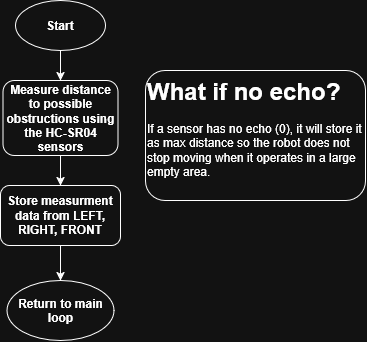

The diagram above was exported from draw.io. Its source (the exported page's mxGraphModel, read from the mxfile embedded in the PNG):
<mxGraphModel dx="1414" dy="759" grid="0" gridSize="10" guides="1" tooltips="1" connect="1" arrows="1" fold="1" page="1" pageScale="1" pageWidth="827" pageHeight="1169" math="0" shadow="0">
  <root>
    <mxCell id="0" />
    <mxCell id="1" parent="0" />
    <mxCell id="dqLpNKPy6At7IVOUpu3P-3" edge="1" parent="1" source="dqLpNKPy6At7IVOUpu3P-1" style="edgeStyle=orthogonalEdgeStyle;rounded=1;orthogonalLoop=1;jettySize=auto;html=1;defaultLabelBackgroundColor=gap;" target="dqLpNKPy6At7IVOUpu3P-2" value="">
      <mxGeometry relative="1" as="geometry" />
    </mxCell>
    <mxCell id="dqLpNKPy6At7IVOUpu3P-1" parent="1" style="ellipse;whiteSpace=wrap;html=1;shapeInside=1;rounded=1;roundedPerimeter=1;" value="&lt;b&gt;Start&lt;/b&gt;" vertex="1">
      <mxGeometry height="50" width="90" x="380" y="200" as="geometry" />
    </mxCell>
    <mxCell id="gIpPSA18wD4JBw3Lp8XL-2" edge="1" parent="1" source="dqLpNKPy6At7IVOUpu3P-2" style="edgeStyle=orthogonalEdgeStyle;rounded=1;orthogonalLoop=1;jettySize=auto;html=1;defaultLabelBackgroundColor=gap;" target="gIpPSA18wD4JBw3Lp8XL-1" value="">
      <mxGeometry relative="1" as="geometry" />
    </mxCell>
    <mxCell id="dqLpNKPy6At7IVOUpu3P-2" parent="1" style="whiteSpace=wrap;html=1;rounded=1;roundedPerimeter=1;" value="&lt;b&gt;Measure distance to possible obstructions using the HC-SR04 sensors&lt;/b&gt;" vertex="1">
      <mxGeometry height="75" width="115" x="367.5" y="280" as="geometry" />
    </mxCell>
    <mxCell id="PC2NR47Dz0vv_6VgbjBC-2" edge="1" parent="1" source="gIpPSA18wD4JBw3Lp8XL-1" style="edgeStyle=orthogonalEdgeStyle;rounded=1;orthogonalLoop=1;jettySize=auto;html=1;exitX=0.5;exitY=1;exitDx=0;exitDy=0;defaultLabelBackgroundColor=gap;" target="PC2NR47Dz0vv_6VgbjBC-1">
      <mxGeometry relative="1" as="geometry" />
    </mxCell>
    <mxCell id="gIpPSA18wD4JBw3Lp8XL-1" parent="1" style="whiteSpace=wrap;html=1;rounded=1;roundedPerimeter=1;" value="&lt;b&gt;Store measurment data from LEFT, RIGHT, FRONT&lt;/b&gt;" vertex="1">
      <mxGeometry height="60" width="120" x="365" y="385" as="geometry" />
    </mxCell>
    <mxCell id="PC2NR47Dz0vv_6VgbjBC-1" parent="1" style="ellipse;whiteSpace=wrap;html=1;shapeInside=1;rounded=1;roundedPerimeter=1;" value="&lt;b&gt;Return to main loop&lt;/b&gt;" vertex="1">
      <mxGeometry height="60" width="107" x="371.5" y="480" as="geometry" />
    </mxCell>
    <mxCell id="PC2NR47Dz0vv_6VgbjBC-3" parent="1" style="text;html=1;whiteSpace=wrap;overflow=hidden;rounded=1;roundedPerimeter=1;strokeColor=default;" value="&lt;h1 style=&quot;margin-top: 0px;&quot;&gt;What if no echo?&lt;/h1&gt;&lt;div&gt;If a sensor has no echo (0), it will store it as max distance so the robot does not stop moving when it operates in a large empty area.&lt;/div&gt;" vertex="1">
      <mxGeometry height="130" width="220" x="510" y="270" as="geometry" />
    </mxCell>
  </root>
</mxGraphModel>